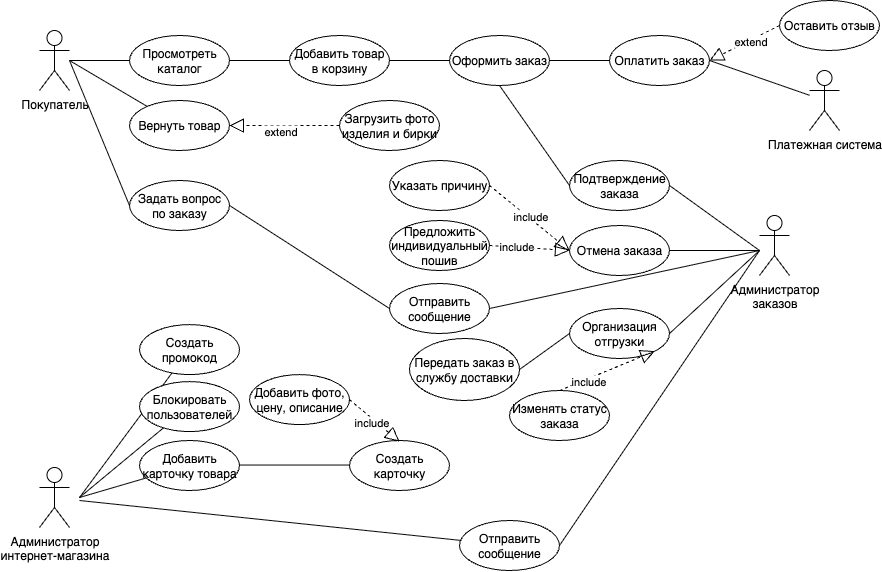

The diagram above was exported from draw.io. Its source (the exported page's mxGraphModel, read from the mxfile embedded in the PNG):
<mxGraphModel dx="1310" dy="757" grid="1" gridSize="10" guides="1" tooltips="1" connect="1" arrows="1" fold="1" page="1" pageScale="1" pageWidth="1169" pageHeight="826" background="none" math="0" shadow="0">
  <root>
    <mxCell id="0" />
    <mxCell id="1" parent="0" />
    <mxCell id="b5Z6h3pwefY9IeyAaOXK-47" value="&lt;div&gt;Покупатель&lt;/div&gt;&lt;div&gt;&lt;br&gt;&lt;/div&gt;" style="shape=umlActor;verticalLabelPosition=bottom;verticalAlign=top;html=1;outlineConnect=0;" parent="1" vertex="1">
      <mxGeometry x="260" y="110" width="30" height="60" as="geometry" />
    </mxCell>
    <mxCell id="b5Z6h3pwefY9IeyAaOXK-48" value="&lt;div&gt;Администратор&lt;/div&gt;&lt;div&gt;заказов&lt;/div&gt;" style="shape=umlActor;verticalLabelPosition=bottom;verticalAlign=top;html=1;outlineConnect=0;" parent="1" vertex="1">
      <mxGeometry x="980" y="295" width="30" height="60" as="geometry" />
    </mxCell>
    <mxCell id="b5Z6h3pwefY9IeyAaOXK-49" value="&lt;div&gt;Администратор&lt;/div&gt;&lt;div&gt;интернет-магазина&lt;/div&gt;" style="shape=umlActor;verticalLabelPosition=bottom;verticalAlign=top;html=1;outlineConnect=0;" parent="1" vertex="1">
      <mxGeometry x="260" y="547" width="30" height="60" as="geometry" />
    </mxCell>
    <mxCell id="b5Z6h3pwefY9IeyAaOXK-50" value="Просмотреть каталог" style="ellipse;whiteSpace=wrap;html=1;" parent="1" vertex="1">
      <mxGeometry x="350" y="115" width="100" height="50" as="geometry" />
    </mxCell>
    <mxCell id="b5Z6h3pwefY9IeyAaOXK-53" value="" style="endArrow=none;html=1;rounded=0;" parent="1" source="b5Z6h3pwefY9IeyAaOXK-47" target="b5Z6h3pwefY9IeyAaOXK-50" edge="1">
      <mxGeometry width="50" height="50" relative="1" as="geometry">
        <mxPoint x="350" y="280" as="sourcePoint" />
        <mxPoint x="400" y="230" as="targetPoint" />
      </mxGeometry>
    </mxCell>
    <mxCell id="b5Z6h3pwefY9IeyAaOXK-56" value="Добавить товар в корзину" style="ellipse;whiteSpace=wrap;html=1;" parent="1" vertex="1">
      <mxGeometry x="510" y="115" width="100" height="50" as="geometry" />
    </mxCell>
    <mxCell id="b5Z6h3pwefY9IeyAaOXK-57" value="" style="endArrow=none;html=1;rounded=0;" parent="1" target="b5Z6h3pwefY9IeyAaOXK-56" edge="1">
      <mxGeometry width="50" height="50" relative="1" as="geometry">
        <mxPoint x="450" y="140" as="sourcePoint" />
        <mxPoint x="560" y="230" as="targetPoint" />
      </mxGeometry>
    </mxCell>
    <mxCell id="b5Z6h3pwefY9IeyAaOXK-59" value="Оформить заказ" style="ellipse;whiteSpace=wrap;html=1;" parent="1" vertex="1">
      <mxGeometry x="670" y="115" width="100" height="50" as="geometry" />
    </mxCell>
    <mxCell id="b5Z6h3pwefY9IeyAaOXK-60" value="" style="endArrow=none;html=1;rounded=0;" parent="1" target="b5Z6h3pwefY9IeyAaOXK-59" edge="1">
      <mxGeometry width="50" height="50" relative="1" as="geometry">
        <mxPoint x="610" y="140" as="sourcePoint" />
        <mxPoint x="660" y="255" as="targetPoint" />
      </mxGeometry>
    </mxCell>
    <mxCell id="b5Z6h3pwefY9IeyAaOXK-61" value="Оплатить заказ" style="ellipse;whiteSpace=wrap;html=1;" parent="1" vertex="1">
      <mxGeometry x="830" y="115" width="100" height="50" as="geometry" />
    </mxCell>
    <mxCell id="b5Z6h3pwefY9IeyAaOXK-62" value="" style="endArrow=none;html=1;rounded=0;" parent="1" target="b5Z6h3pwefY9IeyAaOXK-61" edge="1">
      <mxGeometry width="50" height="50" relative="1" as="geometry">
        <mxPoint x="770" y="140" as="sourcePoint" />
        <mxPoint x="880" y="230" as="targetPoint" />
      </mxGeometry>
    </mxCell>
    <mxCell id="b5Z6h3pwefY9IeyAaOXK-63" value="Вернуть товар" style="ellipse;whiteSpace=wrap;html=1;" parent="1" vertex="1">
      <mxGeometry x="350" y="180" width="100" height="50" as="geometry" />
    </mxCell>
    <mxCell id="b5Z6h3pwefY9IeyAaOXK-64" value="" style="endArrow=none;html=1;rounded=0;" parent="1" target="b5Z6h3pwefY9IeyAaOXK-63" edge="1">
      <mxGeometry width="50" height="50" relative="1" as="geometry">
        <mxPoint x="290" y="140" as="sourcePoint" />
        <mxPoint x="400" y="295" as="targetPoint" />
      </mxGeometry>
    </mxCell>
    <mxCell id="b5Z6h3pwefY9IeyAaOXK-65" value="Подтверждение заказа" style="ellipse;whiteSpace=wrap;html=1;" parent="1" vertex="1">
      <mxGeometry x="790" y="240" width="100" height="50" as="geometry" />
    </mxCell>
    <mxCell id="b5Z6h3pwefY9IeyAaOXK-66" value="" style="endArrow=none;html=1;rounded=0;entryX=1;entryY=0.5;entryDx=0;entryDy=0;" parent="1" target="b5Z6h3pwefY9IeyAaOXK-65" edge="1">
      <mxGeometry width="50" height="50" relative="1" as="geometry">
        <mxPoint x="980" y="330" as="sourcePoint" />
        <mxPoint x="400" y="413" as="targetPoint" />
      </mxGeometry>
    </mxCell>
    <mxCell id="b5Z6h3pwefY9IeyAaOXK-67" value="Создать промокод" style="ellipse;whiteSpace=wrap;html=1;" parent="1" vertex="1">
      <mxGeometry x="360" y="404.09000000000003" width="100" height="50" as="geometry" />
    </mxCell>
    <mxCell id="b5Z6h3pwefY9IeyAaOXK-68" value="" style="endArrow=none;html=1;rounded=0;" parent="1" target="b5Z6h3pwefY9IeyAaOXK-67" edge="1">
      <mxGeometry width="50" height="50" relative="1" as="geometry">
        <mxPoint x="300" y="577" as="sourcePoint" />
        <mxPoint x="410" y="622" as="targetPoint" />
      </mxGeometry>
    </mxCell>
    <mxCell id="b5Z6h3pwefY9IeyAaOXK-69" value="Отмена заказа" style="ellipse;whiteSpace=wrap;html=1;" parent="1" vertex="1">
      <mxGeometry x="790" y="305" width="100" height="50" as="geometry" />
    </mxCell>
    <mxCell id="b5Z6h3pwefY9IeyAaOXK-70" value="" style="endArrow=none;html=1;rounded=0;entryX=1;entryY=0.5;entryDx=0;entryDy=0;" parent="1" target="b5Z6h3pwefY9IeyAaOXK-69" edge="1">
      <mxGeometry width="50" height="50" relative="1" as="geometry">
        <mxPoint x="980" y="330" as="sourcePoint" />
        <mxPoint x="400" y="415" as="targetPoint" />
      </mxGeometry>
    </mxCell>
    <mxCell id="b5Z6h3pwefY9IeyAaOXK-71" value="Отправить сообщение" style="ellipse;whiteSpace=wrap;html=1;" parent="1" vertex="1">
      <mxGeometry x="610" y="363" width="100" height="50" as="geometry" />
    </mxCell>
    <mxCell id="b5Z6h3pwefY9IeyAaOXK-72" value="" style="endArrow=none;html=1;rounded=0;entryX=1;entryY=0.5;entryDx=0;entryDy=0;" parent="1" target="b5Z6h3pwefY9IeyAaOXK-71" edge="1">
      <mxGeometry width="50" height="50" relative="1" as="geometry">
        <mxPoint x="980" y="330" as="sourcePoint" />
        <mxPoint x="400" y="475" as="targetPoint" />
      </mxGeometry>
    </mxCell>
    <mxCell id="b5Z6h3pwefY9IeyAaOXK-73" value="" style="endArrow=none;html=1;rounded=0;entryX=0.5;entryY=1;entryDx=0;entryDy=0;exitX=0;exitY=0.5;exitDx=0;exitDy=0;" parent="1" source="b5Z6h3pwefY9IeyAaOXK-65" target="b5Z6h3pwefY9IeyAaOXK-59" edge="1">
      <mxGeometry width="50" height="50" relative="1" as="geometry">
        <mxPoint x="600" y="360" as="sourcePoint" />
        <mxPoint x="650" y="310" as="targetPoint" />
      </mxGeometry>
    </mxCell>
    <mxCell id="b5Z6h3pwefY9IeyAaOXK-74" value="Загрузить фото изделия и бирки" style="ellipse;whiteSpace=wrap;html=1;" parent="1" vertex="1">
      <mxGeometry x="560" y="180" width="100" height="50" as="geometry" />
    </mxCell>
    <mxCell id="b5Z6h3pwefY9IeyAaOXK-78" value="Задать вопрос по заказу" style="ellipse;whiteSpace=wrap;html=1;" parent="1" vertex="1">
      <mxGeometry x="350" y="260" width="100" height="50" as="geometry" />
    </mxCell>
    <mxCell id="b5Z6h3pwefY9IeyAaOXK-79" value="" style="endArrow=none;html=1;rounded=0;entryX=0;entryY=0.5;entryDx=0;entryDy=0;" parent="1" target="b5Z6h3pwefY9IeyAaOXK-78" edge="1">
      <mxGeometry width="50" height="50" relative="1" as="geometry">
        <mxPoint x="290" y="140" as="sourcePoint" />
        <mxPoint x="400" y="355" as="targetPoint" />
      </mxGeometry>
    </mxCell>
    <mxCell id="b5Z6h3pwefY9IeyAaOXK-80" value="" style="endArrow=none;html=1;rounded=0;entryX=1;entryY=0.5;entryDx=0;entryDy=0;exitX=0;exitY=0.5;exitDx=0;exitDy=0;" parent="1" source="b5Z6h3pwefY9IeyAaOXK-71" target="b5Z6h3pwefY9IeyAaOXK-78" edge="1">
      <mxGeometry width="50" height="50" relative="1" as="geometry">
        <mxPoint x="540" y="370" as="sourcePoint" />
        <mxPoint x="720" y="300" as="targetPoint" />
      </mxGeometry>
    </mxCell>
    <mxCell id="b5Z6h3pwefY9IeyAaOXK-81" value="Организация отгрузки" style="ellipse;whiteSpace=wrap;html=1;" parent="1" vertex="1">
      <mxGeometry x="790" y="388" width="100" height="50" as="geometry" />
    </mxCell>
    <mxCell id="b5Z6h3pwefY9IeyAaOXK-82" value="" style="endArrow=none;html=1;rounded=0;entryX=1;entryY=0.5;entryDx=0;entryDy=0;" parent="1" target="b5Z6h3pwefY9IeyAaOXK-81" edge="1">
      <mxGeometry width="50" height="50" relative="1" as="geometry">
        <mxPoint x="980" y="330" as="sourcePoint" />
        <mxPoint x="400" y="545" as="targetPoint" />
      </mxGeometry>
    </mxCell>
    <mxCell id="b5Z6h3pwefY9IeyAaOXK-83" value="Блокировать пользователей" style="ellipse;whiteSpace=wrap;html=1;" parent="1" vertex="1">
      <mxGeometry x="360" y="461.09000000000003" width="100" height="50" as="geometry" />
    </mxCell>
    <mxCell id="b5Z6h3pwefY9IeyAaOXK-84" value="" style="endArrow=none;html=1;rounded=0;" parent="1" target="b5Z6h3pwefY9IeyAaOXK-83" edge="1">
      <mxGeometry width="50" height="50" relative="1" as="geometry">
        <mxPoint x="300" y="577" as="sourcePoint" />
        <mxPoint x="410" y="682" as="targetPoint" />
      </mxGeometry>
    </mxCell>
    <mxCell id="b5Z6h3pwefY9IeyAaOXK-85" value="Добавить карточку товара" style="ellipse;whiteSpace=wrap;html=1;" parent="1" vertex="1">
      <mxGeometry x="360" y="520" width="100" height="50" as="geometry" />
    </mxCell>
    <mxCell id="b5Z6h3pwefY9IeyAaOXK-86" value="" style="endArrow=none;html=1;rounded=0;" parent="1" target="b5Z6h3pwefY9IeyAaOXK-85" edge="1">
      <mxGeometry width="50" height="50" relative="1" as="geometry">
        <mxPoint x="300" y="577" as="sourcePoint" />
        <mxPoint x="410" y="712" as="targetPoint" />
      </mxGeometry>
    </mxCell>
    <mxCell id="b5Z6h3pwefY9IeyAaOXK-111" value="" style="endArrow=block;dashed=1;endFill=0;endSize=12;html=1;rounded=0;entryX=1;entryY=0.5;entryDx=0;entryDy=0;exitX=0;exitY=0.5;exitDx=0;exitDy=0;" parent="1" source="b5Z6h3pwefY9IeyAaOXK-74" target="b5Z6h3pwefY9IeyAaOXK-63" edge="1">
      <mxGeometry width="160" relative="1" as="geometry">
        <mxPoint x="580" y="380" as="sourcePoint" />
        <mxPoint x="740" y="380" as="targetPoint" />
      </mxGeometry>
    </mxCell>
    <mxCell id="b5Z6h3pwefY9IeyAaOXK-116" value="extend" style="edgeLabel;resizable=0;html=1;;align=center;verticalAlign=middle;" parent="1" connectable="0" vertex="1">
      <mxGeometry x="500" y="210" as="geometry" />
    </mxCell>
    <mxCell id="b5Z6h3pwefY9IeyAaOXK-119" value="Оставить отзыв" style="ellipse;whiteSpace=wrap;html=1;" parent="1" vertex="1">
      <mxGeometry x="1000" y="80" width="100" height="50" as="geometry" />
    </mxCell>
    <mxCell id="b5Z6h3pwefY9IeyAaOXK-120" value="" style="endArrow=block;dashed=1;endFill=0;endSize=12;html=1;rounded=0;entryX=1;entryY=0.5;entryDx=0;entryDy=0;exitX=0;exitY=0.5;exitDx=0;exitDy=0;" parent="1" source="b5Z6h3pwefY9IeyAaOXK-119" target="b5Z6h3pwefY9IeyAaOXK-61" edge="1">
      <mxGeometry width="160" relative="1" as="geometry">
        <mxPoint x="1050" y="380" as="sourcePoint" />
        <mxPoint x="920" y="205" as="targetPoint" />
      </mxGeometry>
    </mxCell>
    <mxCell id="b5Z6h3pwefY9IeyAaOXK-123" value="extend" style="edgeLabel;resizable=0;html=1;;align=center;verticalAlign=middle;" parent="1" connectable="0" vertex="1">
      <mxGeometry x="970" y="120" as="geometry" />
    </mxCell>
    <mxCell id="b5Z6h3pwefY9IeyAaOXK-124" value="Изменять статус заказа" style="ellipse;whiteSpace=wrap;html=1;" parent="1" vertex="1">
      <mxGeometry x="730" y="470" width="100" height="50" as="geometry" />
    </mxCell>
    <mxCell id="b5Z6h3pwefY9IeyAaOXK-125" value="" style="endArrow=block;dashed=1;endFill=0;endSize=12;html=1;rounded=0;entryX=1;entryY=1;entryDx=0;entryDy=0;exitX=0.5;exitY=0;exitDx=0;exitDy=0;" parent="1" source="b5Z6h3pwefY9IeyAaOXK-124" target="b5Z6h3pwefY9IeyAaOXK-81" edge="1">
      <mxGeometry width="160" relative="1" as="geometry">
        <mxPoint x="1000" y="480" as="sourcePoint" />
        <mxPoint x="880" y="240" as="targetPoint" />
      </mxGeometry>
    </mxCell>
    <mxCell id="b5Z6h3pwefY9IeyAaOXK-127" value="include" style="edgeLabel;resizable=0;html=1;;align=center;verticalAlign=middle;" parent="1" connectable="0" vertex="1">
      <mxGeometry x="810" y="460" as="geometry">
        <mxPoint x="-2" as="offset" />
      </mxGeometry>
    </mxCell>
    <mxCell id="b5Z6h3pwefY9IeyAaOXK-129" value="Указать причину" style="ellipse;whiteSpace=wrap;html=1;" parent="1" vertex="1">
      <mxGeometry x="610" y="240" width="100" height="50" as="geometry" />
    </mxCell>
    <mxCell id="b5Z6h3pwefY9IeyAaOXK-130" value="" style="endArrow=block;dashed=1;endFill=0;endSize=12;html=1;rounded=0;entryX=0;entryY=0.5;entryDx=0;entryDy=0;exitX=1;exitY=0.5;exitDx=0;exitDy=0;" parent="1" source="b5Z6h3pwefY9IeyAaOXK-129" target="b5Z6h3pwefY9IeyAaOXK-69" edge="1">
      <mxGeometry width="160" relative="1" as="geometry">
        <mxPoint x="680" y="590" as="sourcePoint" />
        <mxPoint x="520" y="350" as="targetPoint" />
      </mxGeometry>
    </mxCell>
    <mxCell id="b5Z6h3pwefY9IeyAaOXK-132" value="include" style="edgeLabel;resizable=0;html=1;;align=center;verticalAlign=middle;" parent="1" connectable="0" vertex="1">
      <mxGeometry x="744" y="300" as="geometry">
        <mxPoint x="6" y="-5" as="offset" />
      </mxGeometry>
    </mxCell>
    <mxCell id="b5Z6h3pwefY9IeyAaOXK-133" value="Предложить индивидуальный пошив" style="ellipse;whiteSpace=wrap;html=1;" parent="1" vertex="1">
      <mxGeometry x="610" y="300" width="100" height="50" as="geometry" />
    </mxCell>
    <mxCell id="b5Z6h3pwefY9IeyAaOXK-134" value="" style="endArrow=block;dashed=1;endFill=0;endSize=12;html=1;rounded=0;entryX=0;entryY=0.5;entryDx=0;entryDy=0;exitX=1;exitY=0.5;exitDx=0;exitDy=0;" parent="1" source="b5Z6h3pwefY9IeyAaOXK-133" target="b5Z6h3pwefY9IeyAaOXK-69" edge="1">
      <mxGeometry width="160" relative="1" as="geometry">
        <mxPoint x="720" y="300" as="sourcePoint" />
        <mxPoint x="800" y="325" as="targetPoint" />
      </mxGeometry>
    </mxCell>
    <mxCell id="b5Z6h3pwefY9IeyAaOXK-137" value="include" style="edgeLabel;resizable=0;html=1;;align=center;verticalAlign=middle;" parent="1" connectable="0" vertex="1">
      <mxGeometry x="730" y="330" as="geometry">
        <mxPoint x="6" y="-5" as="offset" />
      </mxGeometry>
    </mxCell>
    <mxCell id="b5Z6h3pwefY9IeyAaOXK-139" value="Передать заказ в службу доставки" style="ellipse;whiteSpace=wrap;html=1;" parent="1" vertex="1">
      <mxGeometry x="630" y="418" width="110" height="62" as="geometry" />
    </mxCell>
    <mxCell id="b5Z6h3pwefY9IeyAaOXK-140" value="" style="endArrow=none;html=1;rounded=0;entryX=1;entryY=0.5;entryDx=0;entryDy=0;exitX=0;exitY=0.5;exitDx=0;exitDy=0;" parent="1" source="b5Z6h3pwefY9IeyAaOXK-81" target="b5Z6h3pwefY9IeyAaOXK-139" edge="1">
      <mxGeometry width="50" height="50" relative="1" as="geometry">
        <mxPoint x="790" y="440" as="sourcePoint" />
        <mxPoint x="250" y="543" as="targetPoint" />
      </mxGeometry>
    </mxCell>
    <mxCell id="b5Z6h3pwefY9IeyAaOXK-141" value="" style="endArrow=none;html=1;rounded=0;entryX=1;entryY=0.5;entryDx=0;entryDy=0;exitX=0;exitY=0.5;exitDx=0;exitDy=0;" parent="1" edge="1">
      <mxGeometry width="50" height="50" relative="1" as="geometry">
        <mxPoint x="570" y="544.5500000000001" as="sourcePoint" />
        <mxPoint x="460" y="544.5500000000001" as="targetPoint" />
      </mxGeometry>
    </mxCell>
    <mxCell id="b5Z6h3pwefY9IeyAaOXK-142" value="Создать карточку" style="ellipse;whiteSpace=wrap;html=1;" parent="1" vertex="1">
      <mxGeometry x="570" y="520" width="100" height="50" as="geometry" />
    </mxCell>
    <mxCell id="b5Z6h3pwefY9IeyAaOXK-143" value="Добавить фото, цену, описание" style="ellipse;whiteSpace=wrap;html=1;" parent="1" vertex="1">
      <mxGeometry x="470" y="454.09000000000003" width="100" height="50" as="geometry" />
    </mxCell>
    <mxCell id="b5Z6h3pwefY9IeyAaOXK-144" value="" style="endArrow=block;dashed=1;endFill=0;endSize=12;html=1;rounded=0;exitX=1;exitY=0.5;exitDx=0;exitDy=0;entryX=0.5;entryY=0;entryDx=0;entryDy=0;" parent="1" source="b5Z6h3pwefY9IeyAaOXK-143" edge="1">
      <mxGeometry width="160" relative="1" as="geometry">
        <mxPoint x="520" y="941.09" as="sourcePoint" />
        <mxPoint x="620" y="521.0899999999999" as="targetPoint" />
      </mxGeometry>
    </mxCell>
    <mxCell id="b5Z6h3pwefY9IeyAaOXK-145" value="include" style="edgeLabel;resizable=0;html=1;;align=center;verticalAlign=middle;" parent="1" connectable="0" vertex="1">
      <mxGeometry x="580" y="612" as="geometry">
        <mxPoint x="11" y="-111" as="offset" />
      </mxGeometry>
    </mxCell>
    <mxCell id="b5Z6h3pwefY9IeyAaOXK-146" value="" style="endArrow=none;html=1;rounded=0;exitX=1;exitY=0.5;exitDx=0;exitDy=0;" parent="1" source="b5Z6h3pwefY9IeyAaOXK-61" target="b5Z6h3pwefY9IeyAaOXK-148" edge="1">
      <mxGeometry width="50" height="50" relative="1" as="geometry">
        <mxPoint x="810" y="140" as="sourcePoint" />
        <mxPoint x="1010" y="170" as="targetPoint" />
      </mxGeometry>
    </mxCell>
    <mxCell id="b5Z6h3pwefY9IeyAaOXK-148" value="Платежная система" style="shape=umlActor;verticalLabelPosition=bottom;verticalAlign=top;html=1;outlineConnect=0;" parent="1" vertex="1">
      <mxGeometry x="1030" y="150" width="30" height="60" as="geometry" />
    </mxCell>
    <mxCell id="b5Z6h3pwefY9IeyAaOXK-151" value="" style="endArrow=none;html=1;rounded=0;entryX=1;entryY=0.5;entryDx=0;entryDy=0;" parent="1" target="b5Z6h3pwefY9IeyAaOXK-152" edge="1">
      <mxGeometry width="50" height="50" relative="1" as="geometry">
        <mxPoint x="980" y="330" as="sourcePoint" />
        <mxPoint x="929.9999999999998" y="522.0000000000001" as="targetPoint" />
      </mxGeometry>
    </mxCell>
    <mxCell id="b5Z6h3pwefY9IeyAaOXK-152" value="Отправить сообщение" style="ellipse;whiteSpace=wrap;html=1;" parent="1" vertex="1">
      <mxGeometry x="680" y="600" width="100" height="50" as="geometry" />
    </mxCell>
    <mxCell id="b5Z6h3pwefY9IeyAaOXK-153" value="" style="endArrow=none;html=1;rounded=0;" parent="1" target="b5Z6h3pwefY9IeyAaOXK-152" edge="1">
      <mxGeometry width="50" height="50" relative="1" as="geometry">
        <mxPoint x="300" y="580" as="sourcePoint" />
        <mxPoint x="410" y="772" as="targetPoint" />
      </mxGeometry>
    </mxCell>
  </root>
</mxGraphModel>